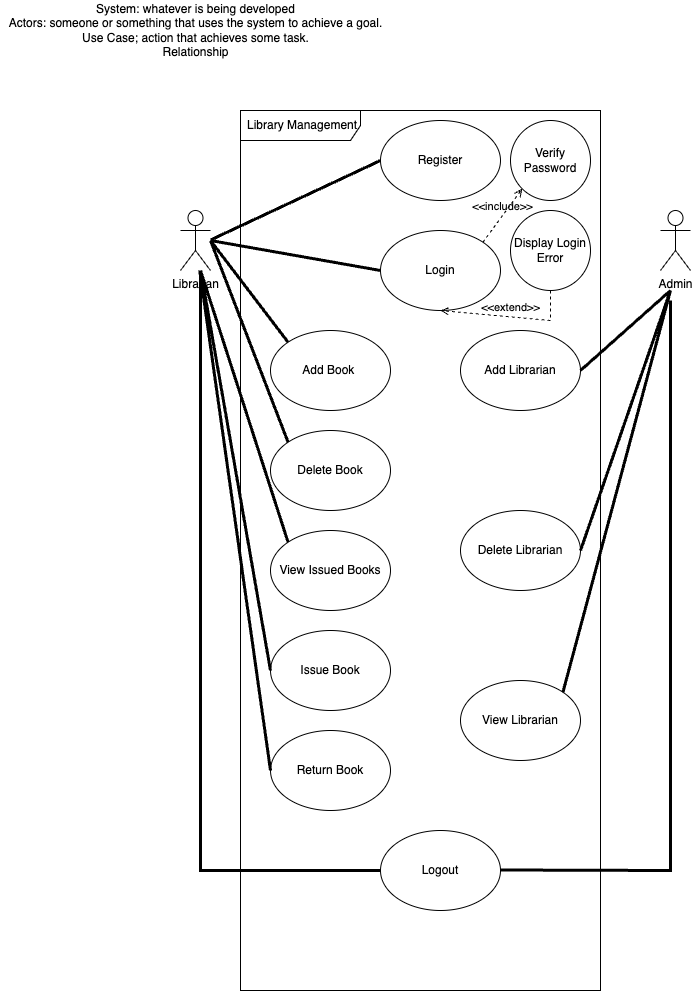

The diagram above was exported from draw.io. Its source (the exported page's mxGraphModel, read from the mxfile embedded in the PNG):
<mxGraphModel dx="2084" dy="905" grid="1" gridSize="10" guides="1" tooltips="1" connect="1" arrows="1" fold="1" page="1" pageScale="1" pageWidth="850" pageHeight="1100" math="0" shadow="0" extFonts="Permanent Marker^https://fonts.googleapis.com/css?family=Permanent+Marker">
  <root>
    <mxCell id="0" />
    <mxCell id="1" parent="0" />
    <mxCell id="Wrc5YjbQdwZ_dBnF-w7y-1" value="System: whatever is being developed&lt;br&gt;Actors: someone or something that uses the system to achieve a goal.&lt;br&gt;Use Case; action that achieves some task.&lt;br&gt;Relationship" style="text;html=1;align=center;verticalAlign=middle;resizable=0;points=[];autosize=1;strokeColor=none;fillColor=none;" parent="1" vertex="1">
      <mxGeometry x="-120" y="20" width="390" height="60" as="geometry" />
    </mxCell>
    <mxCell id="Wrc5YjbQdwZ_dBnF-w7y-2" value="Librarian" style="shape=umlActor;verticalLabelPosition=bottom;verticalAlign=top;html=1;" parent="1" vertex="1">
      <mxGeometry x="60" y="230" width="30" height="60" as="geometry" />
    </mxCell>
    <mxCell id="Wrc5YjbQdwZ_dBnF-w7y-3" value="Library Management" style="shape=umlFrame;whiteSpace=wrap;html=1;width=120;height=30;boundedLbl=1;verticalAlign=middle;align=left;spacingLeft=5;" parent="1" vertex="1">
      <mxGeometry x="120" y="130" width="360" height="880" as="geometry" />
    </mxCell>
    <mxCell id="Wrc5YjbQdwZ_dBnF-w7y-4" value="Admin" style="shape=umlActor;verticalLabelPosition=bottom;verticalAlign=top;html=1;" parent="1" vertex="1">
      <mxGeometry x="540" y="230" width="30" height="60" as="geometry" />
    </mxCell>
    <mxCell id="Wrc5YjbQdwZ_dBnF-w7y-7" value="Register" style="ellipse;whiteSpace=wrap;html=1;" parent="1" vertex="1">
      <mxGeometry x="260" y="140" width="120" height="80" as="geometry" />
    </mxCell>
    <mxCell id="Wrc5YjbQdwZ_dBnF-w7y-8" value="Login" style="ellipse;whiteSpace=wrap;html=1;" parent="1" vertex="1">
      <mxGeometry x="260" y="250" width="120" height="80" as="geometry" />
    </mxCell>
    <mxCell id="Wrc5YjbQdwZ_dBnF-w7y-9" value="Add Book&amp;nbsp;&lt;span style=&quot;color: rgba(0, 0, 0, 0); font-family: monospace; font-size: 0px; text-align: start;&quot;&gt;%3CmxGraphModel%3E%3Croot%3E%3CmxCell%20id%3D%220%22%2F%3E%3CmxCell%20id%3D%221%22%20parent%3D%220%22%2F%3E%3CmxCell%20id%3D%222%22%20value%3D%22Register%22%20style%3D%22ellipse%3BwhiteSpace%3Dwrap%3Bhtml%3D1%3B%22%20vertex%3D%221%22%20parent%3D%221%22%3E%3CmxGeometry%20x%3D%22250%22%20y%3D%22160%22%20width%3D%22120%22%20height%3D%2280%22%20as%3D%22geometry%22%2F%3E%3C%2FmxCell%3E%3C%2Froot%3E%3C%2FmxGraphModel%3E&lt;/span&gt;" style="ellipse;whiteSpace=wrap;html=1;" parent="1" vertex="1">
      <mxGeometry x="150" y="350" width="120" height="80" as="geometry" />
    </mxCell>
    <mxCell id="Wrc5YjbQdwZ_dBnF-w7y-10" value="Delete Book" style="ellipse;whiteSpace=wrap;html=1;" parent="1" vertex="1">
      <mxGeometry x="150" y="450" width="120" height="80" as="geometry" />
    </mxCell>
    <mxCell id="Wrc5YjbQdwZ_dBnF-w7y-11" value="View Issued Books" style="ellipse;whiteSpace=wrap;html=1;" parent="1" vertex="1">
      <mxGeometry x="150" y="550" width="120" height="80" as="geometry" />
    </mxCell>
    <mxCell id="Wrc5YjbQdwZ_dBnF-w7y-12" value="Issue Book" style="ellipse;whiteSpace=wrap;html=1;" parent="1" vertex="1">
      <mxGeometry x="150" y="650" width="120" height="80" as="geometry" />
    </mxCell>
    <mxCell id="Wrc5YjbQdwZ_dBnF-w7y-13" value="Return Book" style="ellipse;whiteSpace=wrap;html=1;" parent="1" vertex="1">
      <mxGeometry x="150" y="750" width="120" height="80" as="geometry" />
    </mxCell>
    <mxCell id="Wrc5YjbQdwZ_dBnF-w7y-14" value="Logout" style="ellipse;whiteSpace=wrap;html=1;" parent="1" vertex="1">
      <mxGeometry x="260" y="850" width="120" height="80" as="geometry" />
    </mxCell>
    <mxCell id="Wrc5YjbQdwZ_dBnF-w7y-15" value="Add Librarian" style="ellipse;whiteSpace=wrap;html=1;" parent="1" vertex="1">
      <mxGeometry x="340" y="350" width="120" height="80" as="geometry" />
    </mxCell>
    <mxCell id="Wrc5YjbQdwZ_dBnF-w7y-16" value="Delete Librarian" style="ellipse;whiteSpace=wrap;html=1;" parent="1" vertex="1">
      <mxGeometry x="340" y="530" width="120" height="80" as="geometry" />
    </mxCell>
    <mxCell id="Wrc5YjbQdwZ_dBnF-w7y-17" value="View Librarian" style="ellipse;whiteSpace=wrap;html=1;" parent="1" vertex="1">
      <mxGeometry x="340" y="700" width="120" height="80" as="geometry" />
    </mxCell>
    <mxCell id="Wrc5YjbQdwZ_dBnF-w7y-18" value="" style="endArrow=none;startArrow=none;endFill=0;startFill=0;endSize=8;html=1;verticalAlign=bottom;labelBackgroundColor=none;strokeWidth=3;rounded=0;entryX=0;entryY=0.5;entryDx=0;entryDy=0;" parent="1" target="Wrc5YjbQdwZ_dBnF-w7y-7" edge="1">
      <mxGeometry width="160" relative="1" as="geometry">
        <mxPoint x="90" y="259.5" as="sourcePoint" />
        <mxPoint x="250" y="259.5" as="targetPoint" />
      </mxGeometry>
    </mxCell>
    <mxCell id="Wrc5YjbQdwZ_dBnF-w7y-20" value="" style="endArrow=none;startArrow=none;endFill=0;startFill=0;endSize=8;html=1;verticalAlign=bottom;labelBackgroundColor=none;strokeWidth=3;rounded=0;entryX=0;entryY=0.5;entryDx=0;entryDy=0;" parent="1" target="Wrc5YjbQdwZ_dBnF-w7y-8" edge="1">
      <mxGeometry width="160" relative="1" as="geometry">
        <mxPoint x="90" y="260" as="sourcePoint" />
        <mxPoint x="260" y="210" as="targetPoint" />
      </mxGeometry>
    </mxCell>
    <mxCell id="Wrc5YjbQdwZ_dBnF-w7y-21" value="" style="endArrow=none;startArrow=none;endFill=0;startFill=0;endSize=8;html=1;verticalAlign=bottom;labelBackgroundColor=none;strokeWidth=3;rounded=0;entryX=0;entryY=0;entryDx=0;entryDy=0;" parent="1" target="Wrc5YjbQdwZ_dBnF-w7y-9" edge="1">
      <mxGeometry width="160" relative="1" as="geometry">
        <mxPoint x="90" y="260" as="sourcePoint" />
        <mxPoint x="250" y="260.25" as="targetPoint" />
      </mxGeometry>
    </mxCell>
    <mxCell id="Wrc5YjbQdwZ_dBnF-w7y-22" value="" style="endArrow=none;startArrow=none;endFill=0;startFill=0;endSize=8;html=1;verticalAlign=bottom;labelBackgroundColor=none;strokeWidth=3;rounded=0;entryX=0;entryY=0;entryDx=0;entryDy=0;" parent="1" target="Wrc5YjbQdwZ_dBnF-w7y-10" edge="1">
      <mxGeometry width="160" relative="1" as="geometry">
        <mxPoint x="90" y="260" as="sourcePoint" />
        <mxPoint x="200" y="420" as="targetPoint" />
      </mxGeometry>
    </mxCell>
    <mxCell id="Wrc5YjbQdwZ_dBnF-w7y-23" value="" style="endArrow=none;startArrow=none;endFill=0;startFill=0;endSize=8;html=1;verticalAlign=bottom;labelBackgroundColor=none;strokeWidth=3;rounded=0;entryX=0;entryY=0;entryDx=0;entryDy=0;" parent="1" target="Wrc5YjbQdwZ_dBnF-w7y-11" edge="1">
      <mxGeometry width="160" relative="1" as="geometry">
        <mxPoint x="80" y="290" as="sourcePoint" />
        <mxPoint x="190" y="500" as="targetPoint" />
      </mxGeometry>
    </mxCell>
    <mxCell id="Wrc5YjbQdwZ_dBnF-w7y-24" value="" style="endArrow=none;startArrow=none;endFill=0;startFill=0;endSize=8;html=1;verticalAlign=bottom;labelBackgroundColor=none;strokeWidth=3;rounded=0;exitX=0;exitY=0.5;exitDx=0;exitDy=0;" parent="1" source="Wrc5YjbQdwZ_dBnF-w7y-12" target="Wrc5YjbQdwZ_dBnF-w7y-2" edge="1">
      <mxGeometry width="160" relative="1" as="geometry">
        <mxPoint x="10" y="689.5" as="sourcePoint" />
        <mxPoint x="180" y="630" as="targetPoint" />
      </mxGeometry>
    </mxCell>
    <mxCell id="Wrc5YjbQdwZ_dBnF-w7y-25" value="" style="endArrow=none;startArrow=none;endFill=0;startFill=0;endSize=8;html=1;verticalAlign=bottom;labelBackgroundColor=none;strokeWidth=3;rounded=0;entryX=0;entryY=0.5;entryDx=0;entryDy=0;" parent="1" source="Wrc5YjbQdwZ_dBnF-w7y-2" target="Wrc5YjbQdwZ_dBnF-w7y-13" edge="1">
      <mxGeometry width="160" relative="1" as="geometry">
        <mxPoint y="839.5" as="sourcePoint" />
        <mxPoint x="170" y="780" as="targetPoint" />
      </mxGeometry>
    </mxCell>
    <mxCell id="Wrc5YjbQdwZ_dBnF-w7y-26" value="" style="endArrow=none;startArrow=none;endFill=0;startFill=0;endSize=8;html=1;verticalAlign=bottom;labelBackgroundColor=none;strokeWidth=3;rounded=0;entryX=0;entryY=0.5;entryDx=0;entryDy=0;exitX=1;exitY=0.5;exitDx=0;exitDy=0;" parent="1" source="Wrc5YjbQdwZ_dBnF-w7y-15" edge="1">
      <mxGeometry width="160" relative="1" as="geometry">
        <mxPoint x="380" y="369.5" as="sourcePoint" />
        <mxPoint x="550" y="310" as="targetPoint" />
      </mxGeometry>
    </mxCell>
    <mxCell id="Wrc5YjbQdwZ_dBnF-w7y-27" value="" style="endArrow=none;startArrow=none;endFill=0;startFill=0;endSize=8;html=1;verticalAlign=bottom;labelBackgroundColor=none;strokeWidth=3;rounded=0;exitX=1;exitY=0.5;exitDx=0;exitDy=0;" parent="1" source="Wrc5YjbQdwZ_dBnF-w7y-16" edge="1">
      <mxGeometry width="160" relative="1" as="geometry">
        <mxPoint x="490" y="469.5" as="sourcePoint" />
        <mxPoint x="550" y="310" as="targetPoint" />
      </mxGeometry>
    </mxCell>
    <mxCell id="Wrc5YjbQdwZ_dBnF-w7y-28" value="" style="endArrow=none;startArrow=none;endFill=0;startFill=0;endSize=8;html=1;verticalAlign=bottom;labelBackgroundColor=none;strokeWidth=3;rounded=0;exitX=1;exitY=0;exitDx=0;exitDy=0;" parent="1" source="Wrc5YjbQdwZ_dBnF-w7y-17" edge="1">
      <mxGeometry width="160" relative="1" as="geometry">
        <mxPoint x="440" y="700" as="sourcePoint" />
        <mxPoint x="550" y="310" as="targetPoint" />
      </mxGeometry>
    </mxCell>
    <mxCell id="Wrc5YjbQdwZ_dBnF-w7y-29" value="" style="endArrow=none;startArrow=none;endFill=0;startFill=0;endSize=8;html=1;verticalAlign=bottom;labelBackgroundColor=none;strokeWidth=3;rounded=0;" parent="1" edge="1">
      <mxGeometry width="160" relative="1" as="geometry">
        <mxPoint x="380" y="889.5" as="sourcePoint" />
        <mxPoint x="550" y="320" as="targetPoint" />
        <Array as="points">
          <mxPoint x="550" y="890" />
        </Array>
      </mxGeometry>
    </mxCell>
    <mxCell id="Wrc5YjbQdwZ_dBnF-w7y-30" value="" style="endArrow=none;startArrow=none;endFill=0;startFill=0;endSize=8;html=1;verticalAlign=bottom;labelBackgroundColor=none;strokeWidth=3;rounded=0;entryX=0;entryY=0.5;entryDx=0;entryDy=0;" parent="1" target="Wrc5YjbQdwZ_dBnF-w7y-14" edge="1">
      <mxGeometry width="160" relative="1" as="geometry">
        <mxPoint x="80" y="290" as="sourcePoint" />
        <mxPoint x="250" y="880" as="targetPoint" />
        <Array as="points">
          <mxPoint x="80" y="890" />
        </Array>
      </mxGeometry>
    </mxCell>
    <mxCell id="Wrc5YjbQdwZ_dBnF-w7y-32" value="Display Login Error" style="ellipse;whiteSpace=wrap;html=1;" parent="1" vertex="1">
      <mxGeometry x="390" y="230" width="80" height="80" as="geometry" />
    </mxCell>
    <mxCell id="Wrc5YjbQdwZ_dBnF-w7y-33" value="Verify Password" style="ellipse;whiteSpace=wrap;html=1;" parent="1" vertex="1">
      <mxGeometry x="390" y="140" width="80" height="80" as="geometry" />
    </mxCell>
    <mxCell id="Wrc5YjbQdwZ_dBnF-w7y-34" value="&amp;lt;&amp;lt;include&amp;gt;&amp;gt;" style="html=1;verticalAlign=bottom;labelBackgroundColor=none;endArrow=open;endFill=0;dashed=1;rounded=0;exitX=1;exitY=0;exitDx=0;exitDy=0;entryX=0;entryY=1;entryDx=0;entryDy=0;" parent="1" source="Wrc5YjbQdwZ_dBnF-w7y-8" target="Wrc5YjbQdwZ_dBnF-w7y-33" edge="1">
      <mxGeometry width="160" relative="1" as="geometry">
        <mxPoint x="300" y="250" as="sourcePoint" />
        <mxPoint x="460" y="250" as="targetPoint" />
      </mxGeometry>
    </mxCell>
    <mxCell id="Wrc5YjbQdwZ_dBnF-w7y-37" value="&amp;lt;&amp;lt;extend&amp;gt;&amp;gt;" style="html=1;verticalAlign=bottom;labelBackgroundColor=none;endArrow=open;endFill=0;dashed=1;rounded=0;exitX=0.5;exitY=1;exitDx=0;exitDy=0;entryX=0.5;entryY=1;entryDx=0;entryDy=0;" parent="1" source="Wrc5YjbQdwZ_dBnF-w7y-32" target="Wrc5YjbQdwZ_dBnF-w7y-8" edge="1">
      <mxGeometry width="160" relative="1" as="geometry">
        <mxPoint x="270" y="340" as="sourcePoint" />
        <mxPoint x="430" y="340" as="targetPoint" />
        <Array as="points">
          <mxPoint x="430" y="340" />
        </Array>
      </mxGeometry>
    </mxCell>
  </root>
</mxGraphModel>